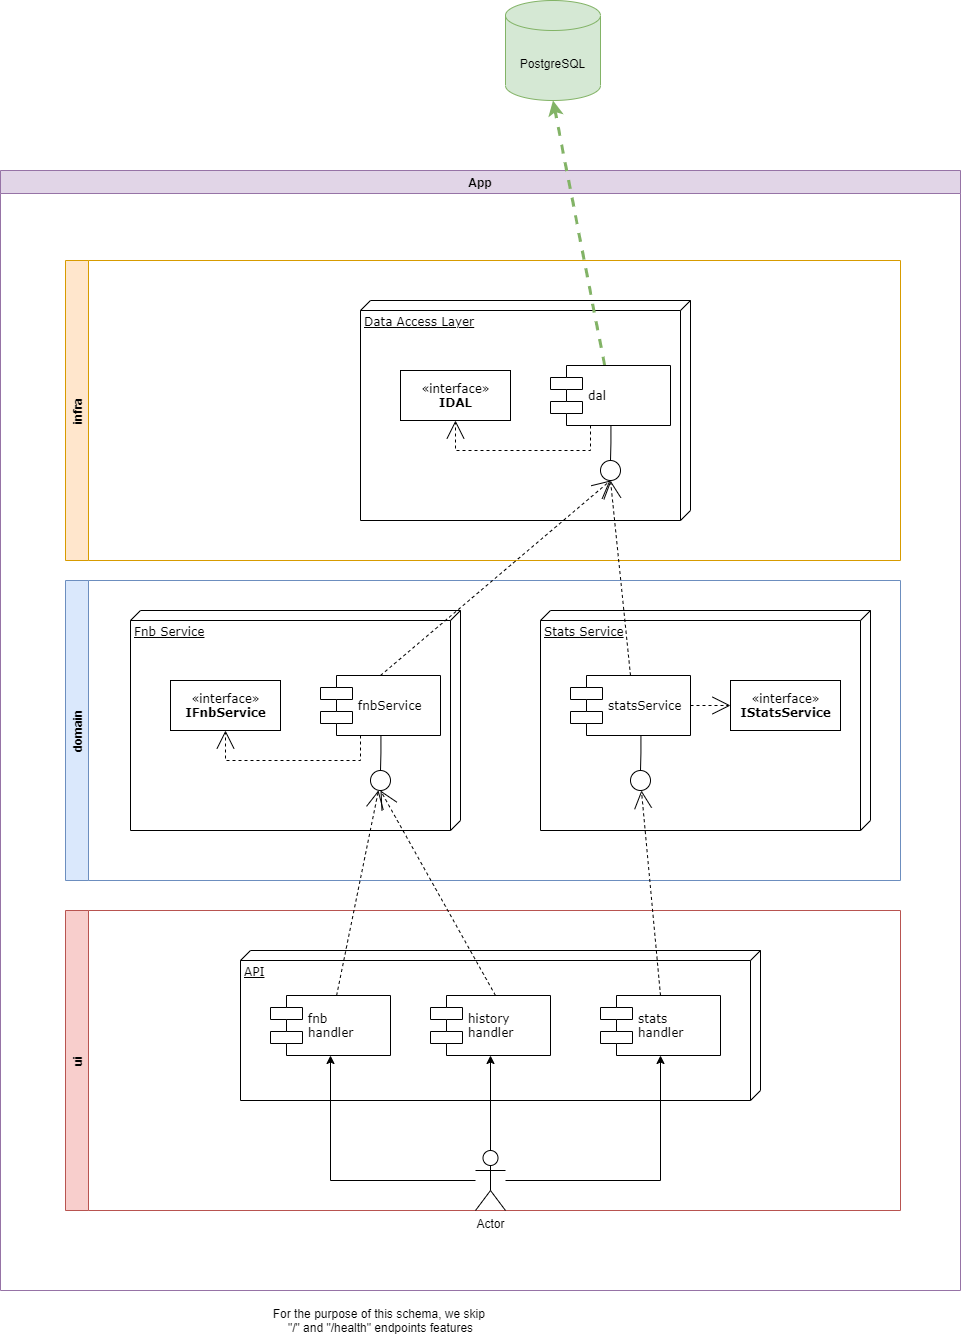

The diagram above was exported from draw.io. Its source (the exported page's mxGraphModel, read from the mxfile embedded in the PNG):
<mxGraphModel dx="2031" dy="1089" grid="1" gridSize="10" guides="1" tooltips="1" connect="1" arrows="1" fold="1" page="1" pageScale="1" pageWidth="1100" pageHeight="850" background="none" math="0" shadow="0">
  <root>
    <mxCell id="0" />
    <mxCell id="1" parent="0" />
    <mxCell id="cIsFv1jydxQKlhkpKjr3-25" value="App" style="swimlane;fillColor=#e1d5e7;strokeColor=#9673a6;" vertex="1" parent="1">
      <mxGeometry x="70" y="180" width="960" height="1120" as="geometry" />
    </mxCell>
    <mxCell id="cIsFv1jydxQKlhkpKjr3-26" value="infra" style="swimlane;horizontal=0;fillColor=#ffe6cc;strokeColor=#d79b00;" vertex="1" parent="cIsFv1jydxQKlhkpKjr3-25">
      <mxGeometry x="65" y="90" width="835" height="300" as="geometry" />
    </mxCell>
    <mxCell id="cIsFv1jydxQKlhkpKjr3-27" value="domain" style="swimlane;horizontal=0;fillColor=#dae8fc;strokeColor=#6c8ebf;" vertex="1" parent="cIsFv1jydxQKlhkpKjr3-25">
      <mxGeometry x="65" y="410" width="835" height="300" as="geometry" />
    </mxCell>
    <mxCell id="cIsFv1jydxQKlhkpKjr3-28" value="ui" style="swimlane;horizontal=0;fillColor=#f8cecc;strokeColor=#b85450;" vertex="1" parent="cIsFv1jydxQKlhkpKjr3-25">
      <mxGeometry x="65" y="740" width="835" height="300" as="geometry" />
    </mxCell>
    <mxCell id="39150e848f15840c-1" value="Fnb Service" style="verticalAlign=top;align=left;spacingTop=8;spacingLeft=2;spacingRight=12;shape=cube;size=10;direction=south;fontStyle=4;html=1;rounded=0;shadow=0;comic=0;labelBackgroundColor=none;strokeWidth=1;fontFamily=Verdana;fontSize=12" parent="1" vertex="1">
      <mxGeometry x="200" y="620" width="330" height="220" as="geometry" />
    </mxCell>
    <mxCell id="39150e848f15840c-2" value="Stats Service" style="verticalAlign=top;align=left;spacingTop=8;spacingLeft=2;spacingRight=12;shape=cube;size=10;direction=south;fontStyle=4;html=1;rounded=0;shadow=0;comic=0;labelBackgroundColor=none;strokeWidth=1;fontFamily=Verdana;fontSize=12" parent="1" vertex="1">
      <mxGeometry x="610" y="620" width="330" height="220" as="geometry" />
    </mxCell>
    <mxCell id="39150e848f15840c-3" value="API" style="verticalAlign=top;align=left;spacingTop=8;spacingLeft=2;spacingRight=12;shape=cube;size=10;direction=south;fontStyle=4;html=1;rounded=0;shadow=0;comic=0;labelBackgroundColor=none;strokeWidth=1;fontFamily=Verdana;fontSize=12" parent="1" vertex="1">
      <mxGeometry x="310" y="960" width="520" height="150" as="geometry" />
    </mxCell>
    <mxCell id="39150e848f15840c-4" value="«interface»&lt;br&gt;&lt;b&gt;IFnbService&lt;/b&gt;" style="html=1;rounded=0;shadow=0;comic=0;labelBackgroundColor=none;strokeWidth=1;fontFamily=Verdana;fontSize=12;align=center;" parent="1" vertex="1">
      <mxGeometry x="240" y="690" width="110" height="50" as="geometry" />
    </mxCell>
    <mxCell id="39150e848f15840c-5" value="fnbService" style="shape=component;align=left;spacingLeft=36;rounded=0;shadow=0;comic=0;labelBackgroundColor=none;strokeWidth=1;fontFamily=Verdana;fontSize=12;html=1;" parent="1" vertex="1">
      <mxGeometry x="390" y="685" width="120" height="60" as="geometry" />
    </mxCell>
    <mxCell id="39150e848f15840c-6" value="" style="ellipse;whiteSpace=wrap;html=1;rounded=0;shadow=0;comic=0;labelBackgroundColor=none;strokeWidth=1;fontFamily=Verdana;fontSize=12;align=center;" parent="1" vertex="1">
      <mxGeometry x="440" y="780" width="20" height="20" as="geometry" />
    </mxCell>
    <mxCell id="39150e848f15840c-7" value="statsService" style="shape=component;align=left;spacingLeft=36;rounded=0;shadow=0;comic=0;labelBackgroundColor=none;strokeWidth=1;fontFamily=Verdana;fontSize=12;html=1;" parent="1" vertex="1">
      <mxGeometry x="640" y="685" width="120" height="60" as="geometry" />
    </mxCell>
    <mxCell id="39150e848f15840c-8" value="«interface»&lt;br&gt;&lt;b&gt;IStatsService&lt;/b&gt;" style="html=1;rounded=0;shadow=0;comic=0;labelBackgroundColor=none;strokeWidth=1;fontFamily=Verdana;fontSize=12;align=center;" parent="1" vertex="1">
      <mxGeometry x="800" y="690" width="110" height="50" as="geometry" />
    </mxCell>
    <mxCell id="39150e848f15840c-9" value="" style="ellipse;whiteSpace=wrap;html=1;rounded=0;shadow=0;comic=0;labelBackgroundColor=none;strokeWidth=1;fontFamily=Verdana;fontSize=12;align=center;" parent="1" vertex="1">
      <mxGeometry x="700" y="780" width="20" height="20" as="geometry" />
    </mxCell>
    <mxCell id="39150e848f15840c-10" value="fnb&lt;br&gt;handler" style="shape=component;align=left;spacingLeft=36;rounded=0;shadow=0;comic=0;labelBackgroundColor=none;strokeWidth=1;fontFamily=Verdana;fontSize=12;html=1;" parent="1" vertex="1">
      <mxGeometry x="340" y="1005" width="120" height="60" as="geometry" />
    </mxCell>
    <mxCell id="39150e848f15840c-11" style="edgeStyle=none;rounded=0;html=1;dashed=1;labelBackgroundColor=none;startArrow=none;startFill=0;startSize=8;endArrow=open;endFill=0;endSize=16;fontFamily=Verdana;fontSize=12;" parent="1" source="39150e848f15840c-10" target="39150e848f15840c-6" edge="1">
      <mxGeometry relative="1" as="geometry" />
    </mxCell>
    <mxCell id="39150e848f15840c-12" style="edgeStyle=none;rounded=0;html=1;dashed=1;labelBackgroundColor=none;startArrow=none;startFill=0;startSize=8;endArrow=open;endFill=0;endSize=16;fontFamily=Verdana;fontSize=12;exitX=0.5;exitY=0;exitDx=0;exitDy=0;" parent="1" source="cIsFv1jydxQKlhkpKjr3-2" target="39150e848f15840c-9" edge="1">
      <mxGeometry relative="1" as="geometry" />
    </mxCell>
    <mxCell id="39150e848f15840c-13" style="edgeStyle=elbowEdgeStyle;rounded=0;html=1;labelBackgroundColor=none;startArrow=none;startFill=0;startSize=8;endArrow=none;endFill=0;endSize=16;fontFamily=Verdana;fontSize=12;" parent="1" source="39150e848f15840c-9" target="39150e848f15840c-7" edge="1">
      <mxGeometry relative="1" as="geometry" />
    </mxCell>
    <mxCell id="39150e848f15840c-14" style="edgeStyle=elbowEdgeStyle;rounded=0;html=1;labelBackgroundColor=none;startArrow=none;startFill=0;startSize=8;endArrow=none;endFill=0;endSize=16;fontFamily=Verdana;fontSize=12;" parent="1" source="39150e848f15840c-6" target="39150e848f15840c-5" edge="1">
      <mxGeometry relative="1" as="geometry" />
    </mxCell>
    <mxCell id="39150e848f15840c-15" style="edgeStyle=orthogonalEdgeStyle;rounded=0;html=1;labelBackgroundColor=none;startArrow=none;startFill=0;startSize=8;endArrow=open;endFill=0;endSize=16;fontFamily=Verdana;fontSize=12;dashed=1;" parent="1" source="39150e848f15840c-5" target="39150e848f15840c-4" edge="1">
      <mxGeometry relative="1" as="geometry">
        <Array as="points">
          <mxPoint x="430" y="770" />
          <mxPoint x="295" y="770" />
        </Array>
      </mxGeometry>
    </mxCell>
    <mxCell id="39150e848f15840c-16" style="edgeStyle=orthogonalEdgeStyle;rounded=0;html=1;dashed=1;labelBackgroundColor=none;startArrow=none;startFill=0;startSize=8;endArrow=open;endFill=0;endSize=16;fontFamily=Verdana;fontSize=12;" parent="1" source="39150e848f15840c-7" target="39150e848f15840c-8" edge="1">
      <mxGeometry relative="1" as="geometry" />
    </mxCell>
    <mxCell id="cIsFv1jydxQKlhkpKjr3-9" style="orthogonalLoop=1;jettySize=auto;html=1;entryX=0.5;entryY=1;entryDx=0;entryDy=0;strokeColor=none;rounded=0;" edge="1" parent="1" source="cIsFv1jydxQKlhkpKjr3-1" target="39150e848f15840c-6">
      <mxGeometry relative="1" as="geometry" />
    </mxCell>
    <mxCell id="cIsFv1jydxQKlhkpKjr3-10" style="edgeStyle=none;rounded=0;orthogonalLoop=1;jettySize=auto;html=1;strokeColor=none;" edge="1" parent="1" source="cIsFv1jydxQKlhkpKjr3-1">
      <mxGeometry relative="1" as="geometry">
        <mxPoint x="450" y="800" as="targetPoint" />
      </mxGeometry>
    </mxCell>
    <mxCell id="cIsFv1jydxQKlhkpKjr3-1" value="history &lt;br&gt;handler" style="shape=component;align=left;spacingLeft=36;rounded=0;shadow=0;comic=0;labelBackgroundColor=none;strokeWidth=1;fontFamily=Verdana;fontSize=12;html=1;" vertex="1" parent="1">
      <mxGeometry x="500" y="1005" width="120" height="60" as="geometry" />
    </mxCell>
    <mxCell id="cIsFv1jydxQKlhkpKjr3-2" value="stats&lt;br&gt;handler" style="shape=component;align=left;spacingLeft=36;rounded=0;shadow=0;comic=0;labelBackgroundColor=none;strokeWidth=1;fontFamily=Verdana;fontSize=12;html=1;" vertex="1" parent="1">
      <mxGeometry x="670" y="1005" width="120" height="60" as="geometry" />
    </mxCell>
    <mxCell id="cIsFv1jydxQKlhkpKjr3-5" style="edgeStyle=orthogonalEdgeStyle;rounded=0;orthogonalLoop=1;jettySize=auto;html=1;entryX=0.5;entryY=1;entryDx=0;entryDy=0;" edge="1" parent="1" source="cIsFv1jydxQKlhkpKjr3-3" target="39150e848f15840c-10">
      <mxGeometry relative="1" as="geometry" />
    </mxCell>
    <mxCell id="cIsFv1jydxQKlhkpKjr3-6" style="edgeStyle=orthogonalEdgeStyle;rounded=0;orthogonalLoop=1;jettySize=auto;html=1;entryX=0.5;entryY=1;entryDx=0;entryDy=0;" edge="1" parent="1" source="cIsFv1jydxQKlhkpKjr3-3" target="cIsFv1jydxQKlhkpKjr3-2">
      <mxGeometry relative="1" as="geometry" />
    </mxCell>
    <mxCell id="cIsFv1jydxQKlhkpKjr3-7" style="edgeStyle=orthogonalEdgeStyle;rounded=0;orthogonalLoop=1;jettySize=auto;html=1;entryX=0.5;entryY=1;entryDx=0;entryDy=0;" edge="1" parent="1" source="cIsFv1jydxQKlhkpKjr3-3" target="cIsFv1jydxQKlhkpKjr3-1">
      <mxGeometry relative="1" as="geometry" />
    </mxCell>
    <mxCell id="cIsFv1jydxQKlhkpKjr3-3" value="Actor" style="shape=umlActor;verticalLabelPosition=bottom;verticalAlign=top;html=1;outlineConnect=0;" vertex="1" parent="1">
      <mxGeometry x="545" y="1160" width="30" height="60" as="geometry" />
    </mxCell>
    <mxCell id="cIsFv1jydxQKlhkpKjr3-4" value="For the purpose of this schema, we skip &lt;br&gt;&quot;/&quot; and &quot;/health&quot; endpoints features" style="text;html=1;align=center;verticalAlign=middle;resizable=0;points=[];autosize=1;strokeColor=none;fillColor=none;" vertex="1" parent="1">
      <mxGeometry x="335" y="1315" width="230" height="30" as="geometry" />
    </mxCell>
    <mxCell id="cIsFv1jydxQKlhkpKjr3-12" style="edgeStyle=none;rounded=0;html=1;dashed=1;labelBackgroundColor=none;startArrow=none;startFill=0;startSize=8;endArrow=open;endFill=0;endSize=16;fontFamily=Verdana;fontSize=12;exitX=0.5;exitY=0;exitDx=0;exitDy=0;" edge="1" parent="1">
      <mxGeometry relative="1" as="geometry">
        <mxPoint x="565" y="1005.04" as="sourcePoint" />
        <mxPoint x="450" y="800" as="targetPoint" />
      </mxGeometry>
    </mxCell>
    <mxCell id="cIsFv1jydxQKlhkpKjr3-13" value="Data Access Layer" style="verticalAlign=top;align=left;spacingTop=8;spacingLeft=2;spacingRight=12;shape=cube;size=10;direction=south;fontStyle=4;html=1;rounded=0;shadow=0;comic=0;labelBackgroundColor=none;strokeWidth=1;fontFamily=Verdana;fontSize=12" vertex="1" parent="1">
      <mxGeometry x="430" y="310" width="330" height="220" as="geometry" />
    </mxCell>
    <mxCell id="cIsFv1jydxQKlhkpKjr3-14" value="«interface»&lt;br&gt;&lt;b&gt;IDAL&lt;/b&gt;" style="html=1;rounded=0;shadow=0;comic=0;labelBackgroundColor=none;strokeWidth=1;fontFamily=Verdana;fontSize=12;align=center;" vertex="1" parent="1">
      <mxGeometry x="470" y="380" width="110" height="50" as="geometry" />
    </mxCell>
    <mxCell id="cIsFv1jydxQKlhkpKjr3-24" style="edgeStyle=none;rounded=0;orthogonalLoop=1;jettySize=auto;html=1;entryX=0.5;entryY=1;entryDx=0;entryDy=0;entryPerimeter=0;dashed=1;strokeColor=#82b366;fillColor=#d5e8d4;strokeWidth=3;" edge="1" parent="1" source="cIsFv1jydxQKlhkpKjr3-15" target="cIsFv1jydxQKlhkpKjr3-23">
      <mxGeometry relative="1" as="geometry" />
    </mxCell>
    <mxCell id="cIsFv1jydxQKlhkpKjr3-15" value="dal" style="shape=component;align=left;spacingLeft=36;rounded=0;shadow=0;comic=0;labelBackgroundColor=none;strokeWidth=1;fontFamily=Verdana;fontSize=12;html=1;" vertex="1" parent="1">
      <mxGeometry x="620" y="375" width="120" height="60" as="geometry" />
    </mxCell>
    <mxCell id="cIsFv1jydxQKlhkpKjr3-16" value="" style="ellipse;whiteSpace=wrap;html=1;rounded=0;shadow=0;comic=0;labelBackgroundColor=none;strokeWidth=1;fontFamily=Verdana;fontSize=12;align=center;" vertex="1" parent="1">
      <mxGeometry x="670" y="470" width="20" height="20" as="geometry" />
    </mxCell>
    <mxCell id="cIsFv1jydxQKlhkpKjr3-17" style="edgeStyle=elbowEdgeStyle;rounded=0;html=1;labelBackgroundColor=none;startArrow=none;startFill=0;startSize=8;endArrow=none;endFill=0;endSize=16;fontFamily=Verdana;fontSize=12;" edge="1" source="cIsFv1jydxQKlhkpKjr3-16" target="cIsFv1jydxQKlhkpKjr3-15" parent="1">
      <mxGeometry relative="1" as="geometry" />
    </mxCell>
    <mxCell id="cIsFv1jydxQKlhkpKjr3-18" style="edgeStyle=orthogonalEdgeStyle;rounded=0;html=1;labelBackgroundColor=none;startArrow=none;startFill=0;startSize=8;endArrow=open;endFill=0;endSize=16;fontFamily=Verdana;fontSize=12;dashed=1;" edge="1" source="cIsFv1jydxQKlhkpKjr3-15" target="cIsFv1jydxQKlhkpKjr3-14" parent="1">
      <mxGeometry relative="1" as="geometry">
        <Array as="points">
          <mxPoint x="660" y="460" />
          <mxPoint x="525" y="460" />
        </Array>
      </mxGeometry>
    </mxCell>
    <mxCell id="cIsFv1jydxQKlhkpKjr3-21" style="edgeStyle=none;rounded=0;html=1;dashed=1;labelBackgroundColor=none;startArrow=none;startFill=0;startSize=8;endArrow=open;endFill=0;endSize=16;fontFamily=Verdana;fontSize=12;exitX=0.5;exitY=0;exitDx=0;exitDy=0;entryX=0.5;entryY=1;entryDx=0;entryDy=0;" edge="1" parent="1" source="39150e848f15840c-7" target="cIsFv1jydxQKlhkpKjr3-16">
      <mxGeometry relative="1" as="geometry">
        <mxPoint x="800" y="695.04" as="sourcePoint" />
        <mxPoint x="685" y="490" as="targetPoint" />
      </mxGeometry>
    </mxCell>
    <mxCell id="cIsFv1jydxQKlhkpKjr3-22" style="edgeStyle=none;rounded=0;html=1;dashed=1;labelBackgroundColor=none;startArrow=none;startFill=0;startSize=8;endArrow=open;endFill=0;endSize=16;fontFamily=Verdana;fontSize=12;exitX=0.5;exitY=0;exitDx=0;exitDy=0;" edge="1" parent="1" source="39150e848f15840c-5">
      <mxGeometry relative="1" as="geometry">
        <mxPoint x="710" y="695" as="sourcePoint" />
        <mxPoint x="680" y="490" as="targetPoint" />
      </mxGeometry>
    </mxCell>
    <mxCell id="cIsFv1jydxQKlhkpKjr3-23" value="PostgreSQL" style="shape=cylinder3;whiteSpace=wrap;html=1;boundedLbl=1;backgroundOutline=1;size=15;fillColor=#d5e8d4;strokeColor=#82b366;" vertex="1" parent="1">
      <mxGeometry x="575" y="10" width="95" height="100" as="geometry" />
    </mxCell>
  </root>
</mxGraphModel>